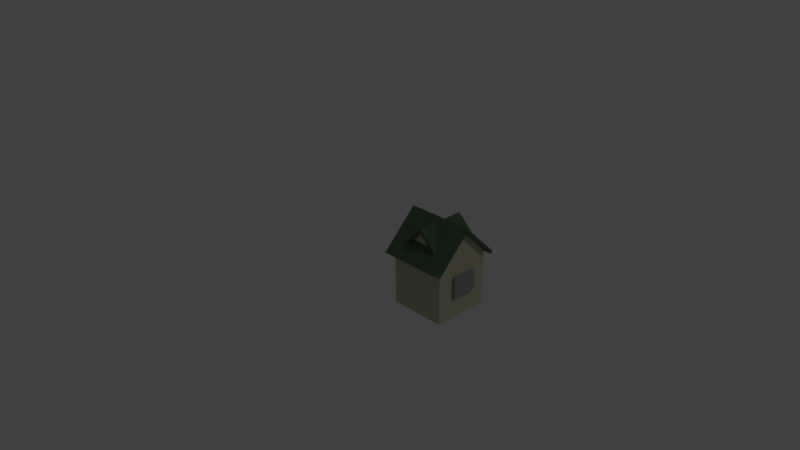 # Source: house.blend  (saved by Blender 2.75.0; exported with 4.5.12 LTS)
import bpy
from mathutils import Matrix  # noqa: F401  (used for matrix-valued properties, if any)

bpy.ops.wm.read_factory_settings(use_empty=True)
scene = bpy.context.scene
scene.name = 'Scene'

# ---- collections
col_collection_1 = bpy.data.collections.new('Collection 1'); scene.collection.children.link(col_collection_1)

# ---- materials (node trees are filled in below, after node groups)
mat_window = bpy.data.materials.new('Window')
mat_window.alpha_threshold = 0.0
mat_window.use_transparent_shadow = False
mat_window.diffuse_color = (0.3343, 0.3343, 0.3343, 1.0)
mat_window.specular_color = (0.233, 0.233, 0.233)
mat_window.roughness = 0.5
mat_roof = bpy.data.materials.new('Roof')
mat_roof.alpha_threshold = 0.0
mat_roof.use_transparent_shadow = False
mat_roof.diffuse_color = (0.08671, 0.1523, 0.08068, 1.0)
mat_roof.roughness = 0.5
mat_house = bpy.data.materials.new('House')
mat_house.alpha_threshold = 0.0
mat_house.use_transparent_shadow = False
mat_house.diffuse_color = (0.5596, 0.537, 0.3585, 1.0)
mat_house.roughness = 0.5

# ---- material node trees

# ---- world
world_world = bpy.data.worlds.new('World'); scene.world = world_world
world_world.color = (0.05088, 0.05088, 0.05088)
world_world.use_sun_shadow = False
world_world.sun_shadow_jitter_overblur = 0.0
world_world.cycles.sampling_method = 'MANUAL'
world_world.cycles.sample_map_resolution = 256

# ---- cameras
cam_camera = bpy.data.cameras.new('Camera')
cam_camera.clip_end = 100.0
cam_camera.lens = 35.0
cam_camera.sensor_width = 32.0
cam_camera.sensor_height = 18.0
cam_camera.ortho_scale = 7.314
cam_camera.dof.focus_distance = 0.0
cam_camera.dof.aperture_fstop = 128.0

# ---- lights
light_lamp = bpy.data.lights.new('Lamp', 'POINT')
light_lamp.transmission_factor = 0.0
light_lamp.cutoff_distance = 30.0
light_lamp.energy = 100.0
light_lamp.shadow_buffer_clip_start = 1.001
light_lamp.shadow_soft_size = 0.1
light_lamp.shadow_maximum_resolution = 0.006
light_lamp.use_absolute_resolution = True
light_lamp.cycles.use_multiple_importance_sampling = False

# ---- meshes
me_cube_002 = bpy.data.meshes.new('Cube.002')
me_cube_002.from_pydata([(-0.1, -0.1, -0.1), (-0.1, -0.1, 0.1), (-0.1, 0.1, -0.1), (-0.1, 0.1, 0.1), (0.1, -0.1, -0.1), (0.1, -0.1, 0.1), (0.1, 0.1, -0.1), (0.1, 0.1, 0.1)], [], [(1, 3, 2, 0), (3, 7, 6, 2), (7, 5, 4, 6), (5, 1, 0, 4), (0, 2, 6, 4), (5, 7, 3, 1)])
me_cube_002.materials.append(mat_window)
me_cube_002.use_remesh_preserve_volume = False
me_cube_002.use_remesh_preserve_attributes = False
me_cube_002.use_mirror_vertex_groups = False
me_cube_002.update()
me_cube_001 = bpy.data.meshes.new('Cube.001')
me_cube_001.from_pydata([(-0.1, -0.1, 0.08649), (-0.1, -0.1074, 0.09332), (-0.1, 0.1, 0.08649), (-0.1, 0.1065, 0.09353), (0.1, -0.1, 0.08649), (0.1, -0.1074, 0.09332), (0.1, 0.1, 0.08649), (0.1, 0.1065, 0.09353), (-0.1, 0.0, 0.2), (-0.1, 0.0, 0.1865), (0.0, 0.1065, 0.09353), (0.0, 0.1, 0.08649), (0.1, 0.0, 0.2), (0.1, 0.0, 0.1865), (0.0, -0.1074, 0.09332), (0.0, -0.1, 0.08649), (0.0, 0.0, 0.2), (0.0, 0.0, 0.1865)], [], [(8, 3, 2, 9), (10, 7, 6, 11), (12, 5, 4, 13), (14, 1, 0, 15), (17, 11, 6, 13), (16, 10, 3, 8), (14, 16, 8, 1), (5, 12, 16, 14), (12, 7, 10, 16), (15, 17, 13, 4), (0, 9, 17, 15), (9, 2, 11, 17), (5, 14, 15, 4), (7, 12, 13, 6), (3, 10, 11, 2), (1, 8, 9, 0)])
me_cube_001.materials.append(mat_roof)
me_cube_001.use_remesh_preserve_volume = False
me_cube_001.use_remesh_preserve_attributes = False
me_cube_001.use_mirror_vertex_groups = False
me_cube_001.update()
me_cube = bpy.data.meshes.new('Cube')
me_cube.from_pydata([(-0.1, -0.1, -0.1), (-0.1, -0.1, 0.1), (-0.1, 0.1, -0.1), (-0.1, 0.1, 0.1), (0.1, -0.1, -0.1), (0.1, -0.1, 0.1), (0.1, 0.1, -0.1), (0.1, 0.1, 0.1), (-0.1, 0.0, 0.2), (0.0, 0.1, 0.1), (0.1, 0.0, 0.2), (0.0, -0.1, 0.1), (0.0, 0.0, 0.2)], [], [(1, 8, 3, 2, 0), (3, 9, 7, 6, 2), (7, 10, 5, 4, 6), (5, 11, 1, 0, 4), (0, 2, 6, 4), (12, 9, 3, 8), (11, 12, 8, 1), (5, 10, 12, 11), (10, 7, 9, 12)])
me_cube.materials.append(mat_house)
me_cube.use_remesh_preserve_volume = False
me_cube.use_remesh_preserve_attributes = False
me_cube.use_mirror_vertex_groups = False
me_cube.update()
me_cube_003 = bpy.data.meshes.new('Cube.003')
me_cube_003.from_pydata([(-0.1, -0.1, -0.1), (-0.1, -0.1, 0.1), (-0.1, 0.1, -0.1), (-0.1, 0.1, 0.1), (0.1, -0.1, -0.1), (0.1, -0.1, 0.1), (0.1, 0.1, -0.1), (0.1, 0.1, 0.1)], [], [(1, 3, 2, 0), (3, 7, 6, 2), (7, 5, 4, 6), (5, 1, 0, 4), (0, 2, 6, 4), (5, 7, 3, 1)])
me_cube_003.materials.append(mat_window)
me_cube_003.use_remesh_preserve_volume = False
me_cube_003.use_remesh_preserve_attributes = False
me_cube_003.use_mirror_vertex_groups = False
me_cube_003.update()
me_cube_004 = bpy.data.meshes.new('Cube.004')
me_cube_004.from_pydata([(-0.1, -0.1, -0.1), (-0.1, -0.1, 0.1), (-0.1, 0.1, -0.1), (-0.1, 0.1, 0.1), (0.1, -0.1, -0.1), (0.1, -0.1, 0.1), (0.1, 0.1, -0.1), (0.1, 0.1, 0.1)], [], [(1, 3, 2, 0), (3, 7, 6, 2), (7, 5, 4, 6), (5, 1, 0, 4), (0, 2, 6, 4), (5, 7, 3, 1)])
me_cube_004.materials.append(mat_window)
me_cube_004.use_remesh_preserve_volume = False
me_cube_004.use_remesh_preserve_attributes = False
me_cube_004.use_mirror_vertex_groups = False
me_cube_004.update()
me_cube_005 = bpy.data.meshes.new('Cube.005')
me_cube_005.from_pydata([(-0.1, -0.1, -0.1), (-0.1, -0.1, 0.1), (-0.1, 0.1, -0.1), (-0.1, 0.1, 0.1), (0.1, -0.1, -0.1), (0.1, -0.1, 0.1), (0.1, 0.1, -0.1), (0.1, 0.1, 0.1)], [], [(1, 3, 2, 0), (3, 7, 6, 2), (7, 5, 4, 6), (5, 1, 0, 4), (0, 2, 6, 4), (5, 7, 3, 1)])
me_cube_005.materials.append(mat_window)
me_cube_005.use_remesh_preserve_volume = False
me_cube_005.use_remesh_preserve_attributes = False
me_cube_005.use_mirror_vertex_groups = False
me_cube_005.update()
me_cube_006 = bpy.data.meshes.new('Cube.006')
me_cube_006.from_pydata([(-0.1, -0.1, -0.1), (-0.1, -0.1, 0.1), (-0.1, 0.1, -0.1), (-0.1, 0.1, 0.1), (0.1, -0.1, -0.1), (0.1, -0.1, 0.1), (0.1, 0.1, -0.1), (0.1, 0.1, 0.1), (-0.1, 0.0, 0.2), (0.0, 0.1, 0.1), (0.1, 0.0, 0.2), (0.0, -0.1, 0.1), (0.0, 0.0, 0.2)], [], [(1, 8, 3, 2, 0), (3, 9, 7, 6, 2), (7, 10, 5, 4, 6), (5, 11, 1, 0, 4), (0, 2, 6, 4), (12, 9, 3, 8), (11, 12, 8, 1), (5, 10, 12, 11), (10, 7, 9, 12)])
me_cube_006.materials.append(mat_house)
me_cube_006.use_remesh_preserve_volume = False
me_cube_006.use_remesh_preserve_attributes = False
me_cube_006.use_mirror_vertex_groups = False
me_cube_006.update()
me_cube_007 = bpy.data.meshes.new('Cube.007')
me_cube_007.from_pydata([(-0.1, -0.1, 0.08649), (-0.1, -0.1074, 0.09332), (-0.1, 0.1, 0.08649), (-0.1, 0.1065, 0.09353), (0.1, -0.1, 0.08649), (0.1, -0.1074, 0.09332), (0.1, 0.1, 0.08649), (0.1, 0.1065, 0.09353), (-0.1, 0.0, 0.2), (-0.1, 0.0, 0.1865), (0.0, 0.1065, 0.09353), (0.0, 0.1, 0.08649), (0.1, 0.0, 0.2), (0.1, 0.0, 0.1865), (0.0, -0.1074, 0.09332), (0.0, -0.1, 0.08649), (0.0, 0.0, 0.2), (0.0, 0.0, 0.1865)], [], [(8, 3, 2, 9), (10, 7, 6, 11), (12, 5, 4, 13), (14, 1, 0, 15), (17, 11, 6, 13), (16, 10, 3, 8), (14, 16, 8, 1), (5, 12, 16, 14), (12, 7, 10, 16), (15, 17, 13, 4), (0, 9, 17, 15), (9, 2, 11, 17), (5, 14, 15, 4), (7, 12, 13, 6), (3, 10, 11, 2), (1, 8, 9, 0)])
me_cube_007.materials.append(mat_roof)
me_cube_007.use_remesh_preserve_volume = False
me_cube_007.use_remesh_preserve_attributes = False
me_cube_007.use_mirror_vertex_groups = False
me_cube_007.update()

# ---- objects
ob_cube_002 = bpy.data.objects.new('Cube.002', me_cube_002)
ob_cube_001 = bpy.data.objects.new('Cube.001', me_cube_001)
ob_cube = bpy.data.objects.new('Cube', me_cube)
ob_lamp = bpy.data.objects.new('Lamp', light_lamp)
ob_camera = bpy.data.objects.new('Camera', cam_camera)
ob_cube_003 = bpy.data.objects.new('Cube.003', me_cube_003)
ob_cube_004 = bpy.data.objects.new('Cube.004', me_cube_004)
ob_cube_005 = bpy.data.objects.new('Cube.005', me_cube_005)
ob_cube_006 = bpy.data.objects.new('Cube.006', me_cube_006)
ob_cube_007 = bpy.data.objects.new('Cube.007', me_cube_007)

# ---- transforms, parenting, visibility, modifiers, constraints
ob_cube_002.location = (0.1507, 0.03673, 0.06186)
ob_cube_002.scale = (0.2933, 0.06331, -0.6196)
ob_cube_002.lineart.crease_threshold = 0.0
ob_cube_001.location = (0.09147, -0.06829, 0.07826)
ob_cube_001.scale = (1.18, 1.18, 1.18)
ob_cube_001.lineart.crease_threshold = 0.0
ob_cube.location = (0.09147, -0.06829, 0.1)
ob_cube.lineart.crease_threshold = 0.0
ob_lamp.location = (4.076, 1.005, 5.904)
ob_lamp.rotation_euler = (0.6503, 0.05522, 1.866)
ob_lamp.lock_rotations_4d = False
ob_lamp.empty_display_type = 'ARROWS'
ob_lamp.color = (0.0, 0.0, 0.0, 0.0)
ob_lamp.hide_select = True
ob_lamp.lineart.crease_threshold = 0.0
ob_camera.location = (1.823, -1.854, 1.522)
ob_camera.rotation_euler = (1.109, 0.01082, 0.8149)
ob_camera.lock_rotations_4d = False
ob_camera.empty_display_type = 'ARROWS'
ob_camera.color = (0.0, 0.0, 0.0, 0.0)
ob_camera.hide_viewport = True
ob_camera.hide_select = True
ob_camera.display_type = 'WIRE'
ob_camera.lineart.crease_threshold = 0.0
ob_cube_003.location = (0.0507, 0.03673, 0.1132)
ob_cube_003.scale = (0.2701, 0.05832, -0.3616)
ob_cube_003.lineart.crease_threshold = 0.0
ob_cube_004.location = (-0.01301, -0.06518, 0.114)
ob_cube_004.rotation_euler = (0.0, -0.0, -1.571)
ob_cube_004.scale = (0.4465, -0.05588, -0.3616)
ob_cube_004.lineart.crease_threshold = 0.0
ob_cube_005.location = (0.1972, -0.06518, 0.114)
ob_cube_005.rotation_euler = (0.0, -0.0, -1.571)
ob_cube_005.scale = (0.4465, -0.05588, -0.3616)
ob_cube_005.lineart.crease_threshold = 0.0
ob_cube_006.location = (0.09147, -0.06456, 0.1368)
ob_cube_006.rotation_euler = (0.0, -0.0, 4.712)
ob_cube_006.scale = (0.7565, 0.7565, 0.7565)
ob_cube_006.lineart.crease_threshold = 0.0
ob_cube_007.location = (0.09147, -0.06456, 0.1204)
ob_cube_007.rotation_euler = (0.0, -0.0, 4.712)
ob_cube_007.scale = (0.8929, 0.8929, 0.8929)
ob_cube_007.lineart.crease_threshold = 0.0

# ---- collection membership
col_collection_1.objects.link(ob_cube_002)
col_collection_1.objects.link(ob_cube_001)
col_collection_1.objects.link(ob_cube)
col_collection_1.objects.link(ob_lamp)
col_collection_1.objects.link(ob_camera)
col_collection_1.objects.link(ob_cube_003)
col_collection_1.objects.link(ob_cube_004)
col_collection_1.objects.link(ob_cube_005)
col_collection_1.objects.link(ob_cube_006)
col_collection_1.objects.link(ob_cube_007)

# ---- scene / render settings (as saved in the file)
scene.camera = ob_camera
scene.frame_start = 1; scene.frame_end = 250; scene.frame_set(1)
scene.render.engine = 'BLENDER_EEVEE_NEXT'
scene.render.resolution_percentage = 50
scene.render.dither_intensity = 0.0
scene.cycles.use_denoising = False
scene.cycles.samples = 10
scene.cycles.sampling_pattern = 'TABULATED_SOBOL'
scene.cycles.light_sampling_threshold = 0.0
scene.cycles.use_adaptive_sampling = False
scene.cycles.use_light_tree = False
scene.cycles.blur_glossy = 0.0
scene.cycles.pixel_filter_type = 'GAUSSIAN'
scene.cycles.sample_clamp_indirect = 0.0
scene.view_settings.view_transform = 'Standard'
bpy.context.view_layer.update()
